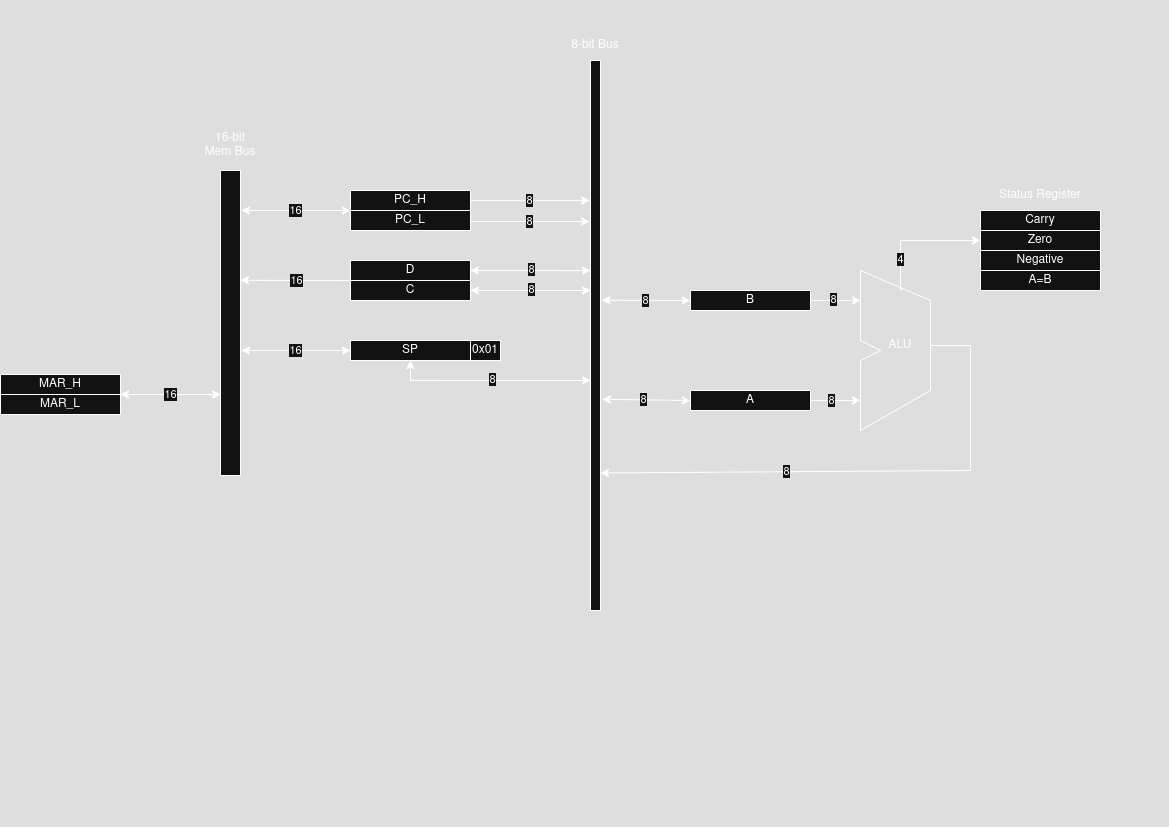

The diagram above was exported from draw.io. Its source (the exported page's mxGraphModel, read from the mxfile embedded in the PNG):
<mxGraphModel dx="680" dy="364" grid="1" gridSize="10" guides="1" tooltips="1" connect="1" arrows="1" fold="1" page="1" pageScale="1" pageWidth="1169" pageHeight="827" math="0" shadow="0">
  <root>
    <mxCell id="0" />
    <mxCell id="1" parent="0" />
    <mxCell id="ChD8ZokVo8B8HBM6mBrE-6" value="" style="endArrow=none;html=1;rounded=0;" parent="1" edge="1">
      <mxGeometry width="50" height="50" relative="1" as="geometry">
        <mxPoint x="860" y="270" as="sourcePoint" />
        <mxPoint x="860" y="270" as="targetPoint" />
        <Array as="points">
          <mxPoint x="930" y="300" />
          <mxPoint x="930" y="390" />
          <mxPoint x="860" y="430" />
          <mxPoint x="860" y="360" />
          <mxPoint x="880" y="350" />
          <mxPoint x="860" y="340" />
        </Array>
      </mxGeometry>
    </mxCell>
    <mxCell id="ChD8ZokVo8B8HBM6mBrE-7" value="Carry" style="rounded=0;whiteSpace=wrap;html=1;" parent="1" vertex="1">
      <mxGeometry x="980" y="210" width="120" height="20" as="geometry" />
    </mxCell>
    <mxCell id="ChD8ZokVo8B8HBM6mBrE-8" value="Zero" style="rounded=0;whiteSpace=wrap;html=1;" parent="1" vertex="1">
      <mxGeometry x="980" y="230" width="120" height="20" as="geometry" />
    </mxCell>
    <mxCell id="ChD8ZokVo8B8HBM6mBrE-9" value="Negative" style="rounded=0;whiteSpace=wrap;html=1;" parent="1" vertex="1">
      <mxGeometry x="980" y="250" width="120" height="20" as="geometry" />
    </mxCell>
    <mxCell id="ChD8ZokVo8B8HBM6mBrE-10" value="Status Register" style="text;html=1;align=center;verticalAlign=middle;whiteSpace=wrap;rounded=0;" parent="1" vertex="1">
      <mxGeometry x="990" y="180" width="100" height="30" as="geometry" />
    </mxCell>
    <mxCell id="ChD8ZokVo8B8HBM6mBrE-11" value="" style="endArrow=classic;html=1;rounded=0;entryX=0;entryY=0.5;entryDx=0;entryDy=0;" parent="1" target="ChD8ZokVo8B8HBM6mBrE-8" edge="1">
      <mxGeometry width="50" height="50" relative="1" as="geometry">
        <mxPoint x="900" y="290" as="sourcePoint" />
        <mxPoint x="950" y="290" as="targetPoint" />
        <Array as="points">
          <mxPoint x="900" y="240" />
        </Array>
      </mxGeometry>
    </mxCell>
    <mxCell id="ChD8ZokVo8B8HBM6mBrE-31" value="4" style="edgeLabel;html=1;align=center;verticalAlign=middle;resizable=0;points=[];" parent="ChD8ZokVo8B8HBM6mBrE-11" vertex="1" connectable="0">
      <mxGeometry x="-0.5188" relative="1" as="geometry">
        <mxPoint as="offset" />
      </mxGeometry>
    </mxCell>
    <mxCell id="ChD8ZokVo8B8HBM6mBrE-13" value="A" style="rounded=0;whiteSpace=wrap;html=1;" parent="1" vertex="1">
      <mxGeometry x="690" y="390" width="120" height="20" as="geometry" />
    </mxCell>
    <mxCell id="ChD8ZokVo8B8HBM6mBrE-14" value="B" style="rounded=0;whiteSpace=wrap;html=1;" parent="1" vertex="1">
      <mxGeometry x="690" y="290" width="120" height="20" as="geometry" />
    </mxCell>
    <mxCell id="ChD8ZokVo8B8HBM6mBrE-15" value="" style="endArrow=classic;html=1;rounded=0;exitX=1;exitY=0.5;exitDx=0;exitDy=0;" parent="1" source="ChD8ZokVo8B8HBM6mBrE-14" edge="1">
      <mxGeometry width="50" height="50" relative="1" as="geometry">
        <mxPoint x="840" y="390" as="sourcePoint" />
        <mxPoint x="860" y="300" as="targetPoint" />
      </mxGeometry>
    </mxCell>
    <mxCell id="ChD8ZokVo8B8HBM6mBrE-30" value="8" style="edgeLabel;html=1;align=center;verticalAlign=middle;resizable=0;points=[];" parent="ChD8ZokVo8B8HBM6mBrE-15" vertex="1" connectable="0">
      <mxGeometry x="-0.0978" y="1" relative="1" as="geometry">
        <mxPoint as="offset" />
      </mxGeometry>
    </mxCell>
    <mxCell id="ChD8ZokVo8B8HBM6mBrE-16" value="" style="endArrow=classic;html=1;rounded=0;exitX=1;exitY=0.5;exitDx=0;exitDy=0;" parent="1" source="ChD8ZokVo8B8HBM6mBrE-13" edge="1">
      <mxGeometry width="50" height="50" relative="1" as="geometry">
        <mxPoint x="840" y="390" as="sourcePoint" />
        <mxPoint x="860" y="400" as="targetPoint" />
      </mxGeometry>
    </mxCell>
    <mxCell id="ChD8ZokVo8B8HBM6mBrE-29" value="8" style="edgeLabel;html=1;align=center;verticalAlign=middle;resizable=0;points=[];" parent="ChD8ZokVo8B8HBM6mBrE-16" vertex="1" connectable="0">
      <mxGeometry x="-0.1756" relative="1" as="geometry">
        <mxPoint as="offset" />
      </mxGeometry>
    </mxCell>
    <mxCell id="ChD8ZokVo8B8HBM6mBrE-18" value="ALU" style="text;html=1;align=center;verticalAlign=middle;whiteSpace=wrap;rounded=0;" parent="1" vertex="1">
      <mxGeometry x="870" y="330" width="60" height="30" as="geometry" />
    </mxCell>
    <mxCell id="ChD8ZokVo8B8HBM6mBrE-19" value="PC_H" style="rounded=0;whiteSpace=wrap;html=1;" parent="1" vertex="1">
      <mxGeometry x="350" y="190" width="120" height="20" as="geometry" />
    </mxCell>
    <mxCell id="ChD8ZokVo8B8HBM6mBrE-20" value="PC_L" style="rounded=0;whiteSpace=wrap;html=1;" parent="1" vertex="1">
      <mxGeometry x="350" y="210" width="120" height="20" as="geometry" />
    </mxCell>
    <mxCell id="ChD8ZokVo8B8HBM6mBrE-21" value="D" style="rounded=0;whiteSpace=wrap;html=1;" parent="1" vertex="1">
      <mxGeometry x="350" y="260" width="120" height="20" as="geometry" />
    </mxCell>
    <mxCell id="ChD8ZokVo8B8HBM6mBrE-22" value="C" style="rounded=0;whiteSpace=wrap;html=1;" parent="1" vertex="1">
      <mxGeometry x="350" y="280" width="120" height="20" as="geometry" />
    </mxCell>
    <mxCell id="ChD8ZokVo8B8HBM6mBrE-32" value="SP" style="rounded=0;whiteSpace=wrap;html=1;" parent="1" vertex="1">
      <mxGeometry x="350" y="340" width="120" height="20" as="geometry" />
    </mxCell>
    <mxCell id="ChD8ZokVo8B8HBM6mBrE-33" value="0x01" style="rounded=0;whiteSpace=wrap;html=1;" parent="1" vertex="1">
      <mxGeometry x="470" y="340" width="30" height="20" as="geometry" />
    </mxCell>
    <mxCell id="ChD8ZokVo8B8HBM6mBrE-37" value="" style="rounded=0;whiteSpace=wrap;html=1;" parent="1" vertex="1">
      <mxGeometry x="590" y="60" width="10" height="550" as="geometry" />
    </mxCell>
    <mxCell id="ChD8ZokVo8B8HBM6mBrE-38" value="" style="endArrow=classic;startArrow=classic;html=1;rounded=0;exitX=1;exitY=0.5;exitDx=0;exitDy=0;entryX=0;entryY=0.382;entryDx=0;entryDy=0;entryPerimeter=0;" parent="1" source="ChD8ZokVo8B8HBM6mBrE-21" target="ChD8ZokVo8B8HBM6mBrE-37" edge="1">
      <mxGeometry width="50" height="50" relative="1" as="geometry">
        <mxPoint x="420" y="470" as="sourcePoint" />
        <mxPoint x="470" y="420" as="targetPoint" />
      </mxGeometry>
    </mxCell>
    <mxCell id="ChD8ZokVo8B8HBM6mBrE-39" value="8" style="edgeLabel;html=1;align=center;verticalAlign=middle;resizable=0;points=[];" parent="ChD8ZokVo8B8HBM6mBrE-38" vertex="1" connectable="0">
      <mxGeometry x="0.0129" y="1" relative="1" as="geometry">
        <mxPoint as="offset" />
      </mxGeometry>
    </mxCell>
    <mxCell id="ChD8ZokVo8B8HBM6mBrE-40" value="" style="endArrow=classic;startArrow=classic;html=1;rounded=0;exitX=1;exitY=0.5;exitDx=0;exitDy=0;entryX=0;entryY=0.382;entryDx=0;entryDy=0;entryPerimeter=0;" parent="1" edge="1">
      <mxGeometry width="50" height="50" relative="1" as="geometry">
        <mxPoint x="470" y="290" as="sourcePoint" />
        <mxPoint x="590" y="290" as="targetPoint" />
      </mxGeometry>
    </mxCell>
    <mxCell id="ChD8ZokVo8B8HBM6mBrE-41" value="8" style="edgeLabel;html=1;align=center;verticalAlign=middle;resizable=0;points=[];" parent="ChD8ZokVo8B8HBM6mBrE-40" vertex="1" connectable="0">
      <mxGeometry x="0.0129" y="1" relative="1" as="geometry">
        <mxPoint as="offset" />
      </mxGeometry>
    </mxCell>
    <mxCell id="ChD8ZokVo8B8HBM6mBrE-42" value="" style="endArrow=classic;startArrow=classic;html=1;rounded=0;exitX=0.5;exitY=1;exitDx=0;exitDy=0;entryX=0;entryY=0.582;entryDx=0;entryDy=0;entryPerimeter=0;" parent="1" source="ChD8ZokVo8B8HBM6mBrE-32" target="ChD8ZokVo8B8HBM6mBrE-37" edge="1">
      <mxGeometry width="50" height="50" relative="1" as="geometry">
        <mxPoint x="425" y="450" as="sourcePoint" />
        <mxPoint x="440" y="430" as="targetPoint" />
        <Array as="points">
          <mxPoint x="410" y="380" />
        </Array>
      </mxGeometry>
    </mxCell>
    <mxCell id="ChD8ZokVo8B8HBM6mBrE-43" value="8" style="edgeLabel;html=1;align=center;verticalAlign=middle;resizable=0;points=[];" parent="ChD8ZokVo8B8HBM6mBrE-42" vertex="1" connectable="0">
      <mxGeometry x="0.0129" y="1" relative="1" as="geometry">
        <mxPoint as="offset" />
      </mxGeometry>
    </mxCell>
    <mxCell id="ChD8ZokVo8B8HBM6mBrE-44" value="" style="endArrow=classic;startArrow=classic;html=1;rounded=0;entryX=0;entryY=0.5;entryDx=0;entryDy=0;exitX=1.133;exitY=0.436;exitDx=0;exitDy=0;exitPerimeter=0;" parent="1" source="ChD8ZokVo8B8HBM6mBrE-37" target="ChD8ZokVo8B8HBM6mBrE-14" edge="1">
      <mxGeometry width="50" height="50" relative="1" as="geometry">
        <mxPoint x="580" y="330" as="sourcePoint" />
        <mxPoint x="630" y="280" as="targetPoint" />
      </mxGeometry>
    </mxCell>
    <mxCell id="ChD8ZokVo8B8HBM6mBrE-46" value="8" style="edgeLabel;html=1;align=center;verticalAlign=middle;resizable=0;points=[];" parent="ChD8ZokVo8B8HBM6mBrE-44" vertex="1" connectable="0">
      <mxGeometry x="-0.01" relative="1" as="geometry">
        <mxPoint as="offset" />
      </mxGeometry>
    </mxCell>
    <mxCell id="ChD8ZokVo8B8HBM6mBrE-45" value="" style="endArrow=classic;startArrow=classic;html=1;rounded=0;entryX=0;entryY=0.5;entryDx=0;entryDy=0;exitX=1.189;exitY=0.616;exitDx=0;exitDy=0;exitPerimeter=0;" parent="1" source="ChD8ZokVo8B8HBM6mBrE-37" target="ChD8ZokVo8B8HBM6mBrE-13" edge="1">
      <mxGeometry width="50" height="50" relative="1" as="geometry">
        <mxPoint x="580" y="330" as="sourcePoint" />
        <mxPoint x="630" y="280" as="targetPoint" />
      </mxGeometry>
    </mxCell>
    <mxCell id="ChD8ZokVo8B8HBM6mBrE-47" value="8" style="edgeLabel;html=1;align=center;verticalAlign=middle;resizable=0;points=[];" parent="ChD8ZokVo8B8HBM6mBrE-45" vertex="1" connectable="0">
      <mxGeometry x="-0.0673" y="1" relative="1" as="geometry">
        <mxPoint as="offset" />
      </mxGeometry>
    </mxCell>
    <mxCell id="ChD8ZokVo8B8HBM6mBrE-48" value="" style="endArrow=classic;html=1;rounded=0;exitX=1;exitY=0.5;exitDx=0;exitDy=0;entryX=1;entryY=0.75;entryDx=0;entryDy=0;" parent="1" source="ChD8ZokVo8B8HBM6mBrE-18" target="ChD8ZokVo8B8HBM6mBrE-37" edge="1">
      <mxGeometry width="50" height="50" relative="1" as="geometry">
        <mxPoint x="720" y="370" as="sourcePoint" />
        <mxPoint x="770" y="320" as="targetPoint" />
        <Array as="points">
          <mxPoint x="970" y="345" />
          <mxPoint x="970" y="470" />
        </Array>
      </mxGeometry>
    </mxCell>
    <mxCell id="ChD8ZokVo8B8HBM6mBrE-49" value="8" style="edgeLabel;html=1;align=center;verticalAlign=middle;resizable=0;points=[];" parent="ChD8ZokVo8B8HBM6mBrE-48" vertex="1" connectable="0">
      <mxGeometry x="0.3055" relative="1" as="geometry">
        <mxPoint as="offset" />
      </mxGeometry>
    </mxCell>
    <mxCell id="ChD8ZokVo8B8HBM6mBrE-50" value="8-bit Bus" style="text;html=1;align=center;verticalAlign=middle;whiteSpace=wrap;rounded=0;" parent="1" vertex="1">
      <mxGeometry x="565" y="30" width="60" height="30" as="geometry" />
    </mxCell>
    <mxCell id="M-BxrGj8xd9rl6QSy2er-1" value="MAR_H" style="rounded=0;whiteSpace=wrap;html=1;" parent="1" vertex="1">
      <mxGeometry y="374" width="120" height="20" as="geometry" />
    </mxCell>
    <mxCell id="M-BxrGj8xd9rl6QSy2er-2" value="MAR_L" style="rounded=0;whiteSpace=wrap;html=1;" parent="1" vertex="1">
      <mxGeometry y="394" width="120" height="20" as="geometry" />
    </mxCell>
    <mxCell id="M-BxrGj8xd9rl6QSy2er-3" value="" style="rounded=0;whiteSpace=wrap;html=1;" parent="1" vertex="1">
      <mxGeometry x="220" y="170" width="20" height="305" as="geometry" />
    </mxCell>
    <mxCell id="M-BxrGj8xd9rl6QSy2er-4" value="16-bit Mem Bus" style="text;html=1;align=center;verticalAlign=middle;whiteSpace=wrap;rounded=0;" parent="1" vertex="1">
      <mxGeometry x="200" y="130" width="60" height="30" as="geometry" />
    </mxCell>
    <mxCell id="M-BxrGj8xd9rl6QSy2er-5" value="16" style="endArrow=classic;startArrow=classic;html=1;rounded=0;entryX=0;entryY=0.382;entryDx=0;entryDy=0;entryPerimeter=0;exitX=1.05;exitY=0.131;exitDx=0;exitDy=0;exitPerimeter=0;" parent="1" source="M-BxrGj8xd9rl6QSy2er-3" edge="1">
      <mxGeometry width="50" height="50" relative="1" as="geometry">
        <mxPoint x="250" y="210" as="sourcePoint" />
        <mxPoint x="350" y="210" as="targetPoint" />
      </mxGeometry>
    </mxCell>
    <mxCell id="M-BxrGj8xd9rl6QSy2er-8" value="16" style="endArrow=classic;startArrow=classic;html=1;rounded=0;entryX=0;entryY=0.382;entryDx=0;entryDy=0;entryPerimeter=0;exitX=1.05;exitY=0.131;exitDx=0;exitDy=0;exitPerimeter=0;" parent="1" edge="1">
      <mxGeometry width="50" height="50" relative="1" as="geometry">
        <mxPoint x="241" y="349.88" as="sourcePoint" />
        <mxPoint x="350" y="349.88" as="targetPoint" />
      </mxGeometry>
    </mxCell>
    <mxCell id="M-BxrGj8xd9rl6QSy2er-9" value="16" style="endArrow=classic;startArrow=classic;html=1;rounded=0;exitX=1.05;exitY=0.131;exitDx=0;exitDy=0;exitPerimeter=0;" parent="1" edge="1">
      <mxGeometry width="50" height="50" relative="1" as="geometry">
        <mxPoint x="120" y="394" as="sourcePoint" />
        <mxPoint x="220" y="394" as="targetPoint" />
      </mxGeometry>
    </mxCell>
    <mxCell id="M-BxrGj8xd9rl6QSy2er-10" value="A=B" style="rounded=0;whiteSpace=wrap;html=1;" parent="1" vertex="1">
      <mxGeometry x="980" y="270" width="120" height="20" as="geometry" />
    </mxCell>
    <mxCell id="CpMP6ukvK9iGyOohCWdH-2" value="" style="endArrow=classic;html=1;rounded=0;exitX=1;exitY=0.5;exitDx=0;exitDy=0;" edge="1" parent="1">
      <mxGeometry width="50" height="50" relative="1" as="geometry">
        <mxPoint x="470" y="221" as="sourcePoint" />
        <mxPoint x="589" y="221" as="targetPoint" />
      </mxGeometry>
    </mxCell>
    <mxCell id="CpMP6ukvK9iGyOohCWdH-4" value="8" style="edgeLabel;html=1;align=center;verticalAlign=middle;resizable=0;points=[];" vertex="1" connectable="0" parent="CpMP6ukvK9iGyOohCWdH-2">
      <mxGeometry x="-0.0167" relative="1" as="geometry">
        <mxPoint as="offset" />
      </mxGeometry>
    </mxCell>
    <mxCell id="CpMP6ukvK9iGyOohCWdH-5" value="" style="endArrow=classic;html=1;rounded=0;exitX=1;exitY=0.5;exitDx=0;exitDy=0;" edge="1" parent="1">
      <mxGeometry width="50" height="50" relative="1" as="geometry">
        <mxPoint x="470" y="199.9" as="sourcePoint" />
        <mxPoint x="589" y="199.9" as="targetPoint" />
      </mxGeometry>
    </mxCell>
    <mxCell id="CpMP6ukvK9iGyOohCWdH-6" value="8" style="edgeLabel;html=1;align=center;verticalAlign=middle;resizable=0;points=[];" vertex="1" connectable="0" parent="CpMP6ukvK9iGyOohCWdH-5">
      <mxGeometry x="-0.0167" relative="1" as="geometry">
        <mxPoint as="offset" />
      </mxGeometry>
    </mxCell>
    <mxCell id="CpMP6ukvK9iGyOohCWdH-7" value="" style="endArrow=classic;html=1;rounded=0;exitX=0;exitY=1;exitDx=0;exitDy=0;entryX=1;entryY=0.36;entryDx=0;entryDy=0;entryPerimeter=0;" edge="1" parent="1" source="ChD8ZokVo8B8HBM6mBrE-21" target="M-BxrGj8xd9rl6QSy2er-3">
      <mxGeometry width="50" height="50" relative="1" as="geometry">
        <mxPoint x="480" y="209.9" as="sourcePoint" />
        <mxPoint x="599" y="209.9" as="targetPoint" />
      </mxGeometry>
    </mxCell>
    <mxCell id="CpMP6ukvK9iGyOohCWdH-8" value="8" style="edgeLabel;html=1;align=center;verticalAlign=middle;resizable=0;points=[];" vertex="1" connectable="0" parent="CpMP6ukvK9iGyOohCWdH-7">
      <mxGeometry x="-0.0167" relative="1" as="geometry">
        <mxPoint as="offset" />
      </mxGeometry>
    </mxCell>
    <mxCell id="CpMP6ukvK9iGyOohCWdH-9" value="16" style="edgeLabel;html=1;align=center;verticalAlign=middle;resizable=0;points=[];" vertex="1" connectable="0" parent="CpMP6ukvK9iGyOohCWdH-7">
      <mxGeometry x="-0.0217" relative="1" as="geometry">
        <mxPoint as="offset" />
      </mxGeometry>
    </mxCell>
  </root>
</mxGraphModel>